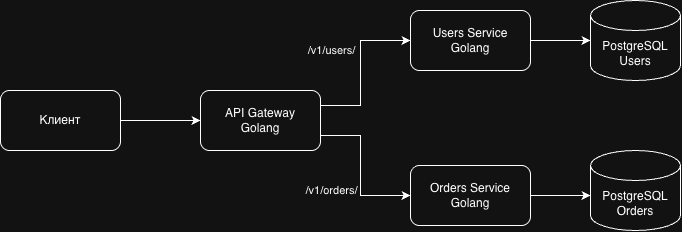

The diagram above was exported from draw.io. Its source (the exported page's mxGraphModel, read from the mxfile embedded in the PNG):
<mxGraphModel dx="873" dy="608" grid="1" gridSize="10" guides="1" tooltips="1" connect="1" arrows="1" fold="1" page="1" pageScale="1" pageWidth="827" pageHeight="1169" math="0" shadow="0">
  <root>
    <mxCell id="0" />
    <mxCell id="1" parent="0" />
    <mxCell id="8si01odjuzlm0WkPeWQJ-9" style="edgeStyle=orthogonalEdgeStyle;rounded=0;orthogonalLoop=1;jettySize=auto;html=1;exitX=1;exitY=0.5;exitDx=0;exitDy=0;entryX=0;entryY=0.5;entryDx=0;entryDy=0;" edge="1" parent="1" source="8si01odjuzlm0WkPeWQJ-1" target="8si01odjuzlm0WkPeWQJ-2">
      <mxGeometry relative="1" as="geometry" />
    </mxCell>
    <mxCell id="8si01odjuzlm0WkPeWQJ-1" value="Клиент" style="rounded=1;whiteSpace=wrap;html=1;" vertex="1" parent="1">
      <mxGeometry x="140" y="510" width="120" height="60" as="geometry" />
    </mxCell>
    <mxCell id="8si01odjuzlm0WkPeWQJ-17" style="edgeStyle=orthogonalEdgeStyle;rounded=0;orthogonalLoop=1;jettySize=auto;html=1;exitX=1;exitY=0.75;exitDx=0;exitDy=0;entryX=0;entryY=0.5;entryDx=0;entryDy=0;" edge="1" parent="1" source="8si01odjuzlm0WkPeWQJ-2" target="8si01odjuzlm0WkPeWQJ-14">
      <mxGeometry relative="1" as="geometry">
        <Array as="points">
          <mxPoint x="500" y="555" />
          <mxPoint x="500" y="615" />
        </Array>
      </mxGeometry>
    </mxCell>
    <mxCell id="8si01odjuzlm0WkPeWQJ-21" value="/v1/orders/" style="edgeLabel;html=1;align=center;verticalAlign=middle;resizable=0;points=[];" vertex="1" connectable="0" parent="8si01odjuzlm0WkPeWQJ-17">
      <mxGeometry x="-0.1361" relative="1" as="geometry">
        <mxPoint x="-30" y="30" as="offset" />
      </mxGeometry>
    </mxCell>
    <mxCell id="8si01odjuzlm0WkPeWQJ-18" style="edgeStyle=orthogonalEdgeStyle;rounded=0;orthogonalLoop=1;jettySize=auto;html=1;exitX=1;exitY=0.25;exitDx=0;exitDy=0;entryX=0;entryY=0.5;entryDx=0;entryDy=0;" edge="1" parent="1" source="8si01odjuzlm0WkPeWQJ-2" target="8si01odjuzlm0WkPeWQJ-5">
      <mxGeometry relative="1" as="geometry">
        <Array as="points">
          <mxPoint x="500" y="525" />
          <mxPoint x="500" y="460" />
        </Array>
      </mxGeometry>
    </mxCell>
    <mxCell id="8si01odjuzlm0WkPeWQJ-19" value="/v1/users/" style="edgeLabel;html=1;align=center;verticalAlign=middle;resizable=0;points=[];" vertex="1" connectable="0" parent="8si01odjuzlm0WkPeWQJ-18">
      <mxGeometry x="-0.0502" y="-1" relative="1" as="geometry">
        <mxPoint x="-31" y="-22" as="offset" />
      </mxGeometry>
    </mxCell>
    <mxCell id="8si01odjuzlm0WkPeWQJ-2" value="API Gateway&lt;div&gt;Golang&lt;/div&gt;" style="rounded=1;whiteSpace=wrap;html=1;" vertex="1" parent="1">
      <mxGeometry x="340" y="510" width="120" height="60" as="geometry" />
    </mxCell>
    <mxCell id="8si01odjuzlm0WkPeWQJ-12" style="edgeStyle=orthogonalEdgeStyle;rounded=0;orthogonalLoop=1;jettySize=auto;html=1;exitX=1;exitY=0.5;exitDx=0;exitDy=0;entryX=0;entryY=0.5;entryDx=0;entryDy=0;" edge="1" parent="1" source="8si01odjuzlm0WkPeWQJ-5">
      <mxGeometry relative="1" as="geometry">
        <mxPoint x="730" y="460" as="targetPoint" />
      </mxGeometry>
    </mxCell>
    <mxCell id="8si01odjuzlm0WkPeWQJ-5" value="Users Service&lt;div&gt;Golang&lt;/div&gt;" style="rounded=1;whiteSpace=wrap;html=1;" vertex="1" parent="1">
      <mxGeometry x="550" y="430" width="120" height="60" as="geometry" />
    </mxCell>
    <mxCell id="8si01odjuzlm0WkPeWQJ-13" style="edgeStyle=orthogonalEdgeStyle;rounded=0;orthogonalLoop=1;jettySize=auto;html=1;exitX=1;exitY=0.5;exitDx=0;exitDy=0;entryX=0;entryY=0.5;entryDx=0;entryDy=0;" edge="1" parent="1" source="8si01odjuzlm0WkPeWQJ-14">
      <mxGeometry relative="1" as="geometry">
        <mxPoint x="729.9967507168999" y="615" as="targetPoint" />
      </mxGeometry>
    </mxCell>
    <mxCell id="8si01odjuzlm0WkPeWQJ-14" value="Orders Service&lt;div&gt;Golang&lt;/div&gt;" style="rounded=1;whiteSpace=wrap;html=1;" vertex="1" parent="1">
      <mxGeometry x="549.9967507168999" y="585" width="120" height="60" as="geometry" />
    </mxCell>
    <mxCell id="8si01odjuzlm0WkPeWQJ-22" value="PostgreSQL&lt;div&gt;Users&lt;/div&gt;" style="shape=cylinder3;whiteSpace=wrap;html=1;boundedLbl=1;backgroundOutline=1;size=15;" vertex="1" parent="1">
      <mxGeometry x="730" y="420" width="90" height="80" as="geometry" />
    </mxCell>
    <mxCell id="8si01odjuzlm0WkPeWQJ-23" value="PostgreSQL&lt;div&gt;Orders&lt;/div&gt;" style="shape=cylinder3;whiteSpace=wrap;html=1;boundedLbl=1;backgroundOutline=1;size=15;" vertex="1" parent="1">
      <mxGeometry x="730" y="570" width="90" height="80" as="geometry" />
    </mxCell>
  </root>
</mxGraphModel>